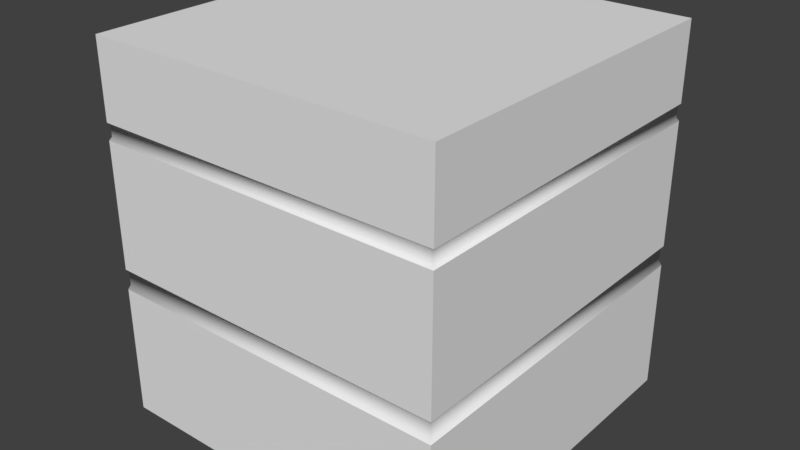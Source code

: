 # Source: TowerInterior.blend  (saved by Blender 2.79.7; exported with 4.5.12 LTS)
import bpy
from mathutils import Matrix  # noqa: F401  (used for matrix-valued properties, if any)

bpy.ops.wm.read_factory_settings(use_empty=True)
scene = bpy.context.scene
scene.name = 'Scene'

# ---- collections
col_collection_1 = bpy.data.collections.new('Collection 1'); scene.collection.children.link(col_collection_1)

# ---- materials (node trees are filled in below, after node groups)
mat_rockwhite_v = bpy.data.materials.new('RockWhite_v')
mat_rockwhite_v.alpha_threshold = 0.0
mat_rockwhite_v.use_transparent_shadow = False
mat_rockwhite_v.roughness = 0.5
mat_stonewall_02_v = bpy.data.materials.new('StoneWall_02_v')
mat_stonewall_02_v.alpha_threshold = 0.0
mat_stonewall_02_v.use_transparent_shadow = False
mat_stonewall_02_v.roughness = 0.5
mat_stonewall01_v = bpy.data.materials.new('StoneWall01_v')
mat_stonewall01_v.alpha_threshold = 0.0
mat_stonewall01_v.use_transparent_shadow = False
mat_stonewall01_v.roughness = 0.5

# ---- material node trees

# ---- world
world_world = bpy.data.worlds.new('World'); scene.world = world_world
world_world.color = (0.05088, 0.05088, 0.05088)
world_world.use_sun_shadow = False
world_world.sun_shadow_jitter_overblur = 0.0

# ---- meshes
me_cube_007 = bpy.data.meshes.new('Cube.007')
me_cube_007.from_pydata([(-9750.0, -9750.0, 8135.0), (-9750.0, 9750.0, 8135.0), (9750.0, 9750.0, 8135.0), (9750.0, -9750.0, 8135.0), (-8663.0, -8663.0, 8135.0), (-8663.0, 8663.0, 8135.0), (8663.0, 8663.0, 8135.0), (8663.0, -8663.0, 8135.0), (-9645.0, -9645.0, 3649.0), (-9645.0, 9645.0, 3649.0), (9645.0, 9645.0, 3649.0), (9645.0, -9645.0, 3649.0), (-9645.0, -9645.0, 3126.0), (-9645.0, 9645.0, 3126.0), (9645.0, 9645.0, 3126.0), (9645.0, -9645.0, 3126.0), (-9645.0, -9645.0, -4239.0), (-9645.0, 9645.0, -4239.0), (9645.0, 9645.0, -4239.0), (9645.0, -9645.0, -4239.0), (-9645.0, -9645.0, -4920.0), (-9645.0, 9645.0, -4920.0), (9645.0, 9645.0, -4920.0), (9645.0, -9645.0, -4920.0), (-9750.0, -9750.0, 3846.0), (-9750.0, 9750.0, 3846.0), (9750.0, 9750.0, 3846.0), (9750.0, -9750.0, 3846.0), (-9750.0, -9750.0, 2940.0), (-9750.0, 9750.0, 2940.0), (9750.0, 9750.0, 2940.0), (9750.0, -9750.0, 2940.0), (-9750.0, -9750.0, -4051.0), (-9750.0, 9750.0, -4051.0), (9750.0, 9750.0, -4051.0), (9750.0, -9750.0, -4051.0), (-9750.0, -9750.0, -5194.0), (-9750.0, 9750.0, -5194.0), (9750.0, 9750.0, -5194.0), (9750.0, -9750.0, -5194.0), (-9750.0, -9750.0, 8135.0), (-9750.0, 9750.0, 8135.0), (9750.0, 9750.0, 8135.0), (9750.0, -9750.0, 8135.0), (-9750.0, -9750.0, -9260.0), (-9750.0, 9750.0, -9260.0), (9750.0, 9750.0, -9260.0), (9750.0, -9750.0, -9260.0), (-9750.0, -9750.0, -1.249e+04), (-9750.0, 9750.0, -1.249e+04), (9750.0, 9750.0, -1.249e+04), (9750.0, -9750.0, -1.249e+04), (-9750.0, -9750.0, 3846.0), (-9750.0, 9750.0, 3846.0), (9750.0, 9750.0, 3846.0), (9750.0, -9750.0, 3846.0), (-9750.0, -9750.0, -5194.0), (-9750.0, 9750.0, -5194.0), (9750.0, 9750.0, -5194.0), (9750.0, -9750.0, -5194.0), (-9750.0, -9750.0, -6150.0), (-9750.0, 9750.0, -6150.0), (9750.0, 9750.0, -6150.0), (9750.0, -9750.0, -6150.0), (-9750.0, -9750.0, 7550.0), (-9750.0, 9750.0, 7550.0), (9750.0, 9750.0, 7550.0), (9750.0, -9750.0, 7550.0), (-9750.0, -9750.0, 4430.0), (-9750.0, 9750.0, 4430.0), (9750.0, 9750.0, 4430.0), (9750.0, -9750.0, 4430.0), (-9750.0, -9750.0, 2940.0), (-9750.0, 9750.0, 2940.0), (9750.0, 9750.0, 2940.0), (9750.0, -9750.0, 2940.0), (-9750.0, -9750.0, -4051.0), (-9750.0, 9750.0, -4051.0), (9750.0, 9750.0, -4051.0), (9750.0, -9750.0, -4051.0), (-9750.0, -9750.0, 2244.0), (-9750.0, 9750.0, 2244.0), (9750.0, 9750.0, 2244.0), (9750.0, -9750.0, 2244.0), (-9750.0, -9750.0, -3356.0), (-9750.0, 9750.0, -3356.0), (9750.0, 9750.0, -3356.0), (9750.0, -9750.0, -3356.0)], [], [(43, 64, 40), (4, 1, 5), (5, 2, 6), (6, 3, 7), (7, 0, 4), (36, 23, 39), (13, 8, 12), (23, 18, 22), (14, 9, 13), (12, 11, 15), (20, 19, 23), (22, 17, 21), (42, 67, 43), (27, 8, 24), (24, 9, 25), (35, 16, 32), (32, 17, 33), (29, 12, 28), (30, 13, 29), (33, 18, 34), (34, 19, 35), (31, 14, 30), (28, 15, 31), (25, 10, 26), (37, 20, 36), (38, 21, 37), (26, 11, 27), (68, 67, 71), (4, 0, 1), (5, 1, 2), (6, 2, 3), (7, 3, 0), (39, 22, 38), (70, 65, 69), (52, 71, 55), (55, 70, 54), (69, 64, 68), (21, 16, 20), (47, 62, 46), (45, 60, 44), (51, 46, 50), (71, 66, 70), (49, 44, 48), (48, 47, 51), (50, 45, 49), (49, 51, 50), (56, 61, 57), (57, 62, 58), (58, 63, 59), (59, 60, 56), (40, 65, 41), (41, 66, 42), (15, 10, 14), (4, 6, 7), (53, 68, 52), (54, 69, 53), (46, 61, 45), (44, 63, 47), (86, 83, 82), (84, 81, 80), (87, 80, 83), (85, 82, 81), (73, 80, 81), (74, 81, 82), (75, 82, 83), (72, 83, 80), (76, 85, 84), (77, 86, 85), (78, 87, 86), (79, 84, 87), (43, 67, 64), (36, 20, 23), (13, 9, 8), (23, 19, 18), (14, 10, 9), (12, 8, 11), (20, 16, 19), (22, 18, 17), (42, 66, 67), (27, 11, 8), (24, 8, 9), (35, 19, 16), (32, 16, 17), (29, 13, 12), (30, 14, 13), (33, 17, 18), (34, 18, 19), (31, 15, 14), (28, 12, 15), (25, 9, 10), (37, 21, 20), (38, 22, 21), (26, 10, 11), (68, 64, 67), (39, 23, 22), (70, 66, 65), (52, 68, 71), (55, 71, 70), (69, 65, 64), (21, 17, 16), (47, 63, 62), (45, 61, 60), (51, 47, 46), (71, 67, 66), (49, 45, 44), (48, 44, 47), (50, 46, 45), (49, 48, 51), (56, 60, 61), (57, 61, 62), (58, 62, 63), (59, 63, 60), (40, 64, 65), (41, 65, 66), (15, 11, 10), (4, 5, 6), (53, 69, 68), (54, 70, 69), (46, 62, 61), (44, 60, 63), (86, 87, 83), (84, 85, 81), (87, 84, 80), (85, 86, 82), (73, 72, 80), (74, 73, 81), (75, 74, 82), (72, 75, 83), (76, 77, 85), (77, 78, 86), (78, 79, 87), (79, 76, 84)])
me_cube_007.polygons.foreach_set('use_smooth', [0, 0, 0, 0, 0, 1, 1, 1, 1, 1, 1, 1, 0, 1, 1, 1, 1, 1, 1, 1, 1, 1, 1, 1, 1, 1, 1, 0, 0, 0, 0, 0, 1, 0, 0, 0, 0, 1, 0, 0, 0, 0, 0, 0, 0, 0, 0, 0, 0, 0, 0, 0, 1, 0, 0, 0, 0, 0, 0, 0, 0, 0, 0, 0, 0, 0, 0, 0, 0, 0, 0, 1, 1, 1, 1, 1, 1, 1, 0, 1, 1, 1, 1, 1, 1, 1, 1, 1, 1, 1, 1, 1, 1, 0, 1, 0, 0, 0, 0, 1, 0, 0, 0, 0, 0, 0, 0, 0, 0, 0, 0, 0, 0, 0, 1, 0, 0, 0, 0, 0, 0, 0, 0, 0, 0, 0, 0, 0, 0, 0, 0, 0])
me_cube_007.polygons.foreach_set('material_index', [1, 0, 0, 0, 0, 0, 0, 0, 0, 0, 0, 0, 1, 0, 0, 0, 0, 0, 0, 0, 0, 0, 0, 0, 0, 0, 0, 1, 0, 0, 0, 0, 0, 1, 1, 1, 1, 0, 1, 1, 1, 1, 1, 1, 1, 1, 1, 1, 1, 1, 1, 1, 0, 0, 1, 1, 1, 1, 2, 2, 2, 2, 2, 2, 2, 2, 2, 2, 2, 2, 1, 0, 0, 0, 0, 0, 0, 0, 1, 0, 0, 0, 0, 0, 0, 0, 0, 0, 0, 0, 0, 0, 0, 1, 0, 1, 1, 1, 1, 0, 1, 1, 1, 1, 1, 1, 1, 1, 1, 1, 1, 1, 1, 1, 0, 0, 1, 1, 1, 1, 2, 2, 2, 2, 2, 2, 2, 2, 2, 2, 2, 2])
_k = set([(40, 41), (40, 43), (41, 42), (42, 43), (52, 53), (52, 55), (53, 54), (54, 55), (56, 57), (56, 59), (57, 58), (58, 59), (72, 73), (72, 75), (73, 74), (74, 75), (76, 77), (76, 79), (77, 78), (78, 79)])
me_cube_007.attributes.new('sharp_edge', 'BOOLEAN', 'EDGE').data.foreach_set('value', [ (min(e.vertices), max(e.vertices)) in _k for e in me_cube_007.edges])
_uv = me_cube_007.uv_layers.new(name='UVMap')
_uv.uv.foreach_set('vector', [3.809, 3.951, -2.809, 3.753, -2.809, 3.951, -2.003, -2.003, 3.317, -2.317, 3.003, -2.003, 3.003, -2.003, 3.317, 3.317, 3.003, 3.003, 3.003, 3.003, -2.317, 3.317, -2.003, 3.003, -2.003, 3.003, -2.317, -2.317, -2.003, -2.003, 2.748, -4.353, 2.612, 5.295, 2.748, 5.347, -1.39, 5.295, -1.613, -4.301, -1.39, -4.301, 2.612, -4.301, 2.273, 5.295, 2.612, 5.295, -1.39, 5.295, -1.613, -4.301, -1.39, -4.301, -1.39, -4.301, -1.613, 5.295, -1.39, 5.295, 2.612, -4.301, 2.273, 5.295, 2.612, 5.295, 2.612, 5.295, 2.273, -4.301, 2.612, -4.301, 3.809, 3.951, -2.809, 3.753, -2.809, 3.951, -1.748, 5.347, -1.613, -4.301, -1.748, -4.353, -1.748, -4.353, -1.613, 5.295, -1.748, 5.347, 2.18, 5.347, 2.273, -4.301, 2.18, -4.353, 2.18, -4.353, 2.273, 5.295, 2.18, 5.347, -1.298, 5.347, -1.39, -4.301, -1.298, -4.353, -1.298, 5.347, -1.39, -4.301, -1.298, -4.353, 2.18, -4.353, 2.273, 5.295, 2.18, 5.347, 2.18, 5.347, 2.273, -4.301, 2.18, -4.353, -1.298, -4.353, -1.39, 5.295, -1.298, 5.347, -1.298, -4.353, -1.39, 5.295, -1.298, 5.347, -1.748, -4.353, -1.613, 5.295, -1.748, 5.347, 2.748, 5.347, 2.612, -4.301, 2.748, -4.353, 2.748, 5.347, 2.612, -4.301, 2.748, -4.353, -1.748, 5.347, -1.613, -4.301, -1.748, -4.353, -2.809, 2.694, 3.809, 3.753, 3.809, 2.694, -2.003, -2.003, -2.317, -2.317, 3.317, -2.317, 3.003, -2.003, 3.317, -2.317, 3.317, 3.317, 3.003, 3.003, 3.317, 3.317, -2.317, 3.317, -2.003, 3.003, -2.317, 3.317, -2.317, -2.317, 2.748, -4.353, 2.612, 5.295, 2.748, 5.347, 3.809, 2.694, -2.809, 3.753, -2.809, 2.694, -2.809, 2.496, 3.809, 2.694, 3.809, 2.496, -2.809, 2.496, 3.809, 2.694, 3.809, 2.496, 3.809, 2.694, -2.809, 3.753, -2.809, 2.694, 2.612, 5.295, 2.273, -4.301, 2.612, -4.301, -2.809, -1.952, 3.809, -0.8971, 3.809, -1.952, 3.809, -1.952, -2.809, -0.8971, -2.809, -1.952, -2.809, -3.049, 3.809, -1.952, 3.809, -3.049, -2.809, 2.694, 3.809, 3.753, 3.809, 2.694, 3.809, -3.049, -2.809, -1.952, -2.809, -3.049, -2.809, -3.049, 3.809, -1.952, 3.809, -3.049, 3.809, -3.049, -2.809, -1.952, -2.809, -3.049, -2.809, 3.989, 3.809, -2.629, 3.809, 3.989, -2.809, -0.5724, 3.809, -0.8971, 3.809, -0.5724, -2.809, -0.5724, 3.809, -0.8971, 3.809, -0.5724, 3.809, -0.5724, -2.809, -0.8971, -2.809, -0.5724, 3.809, -0.5724, -2.809, -0.8971, -2.809, -0.5724, -2.809, 3.951, 3.809, 3.753, 3.809, 3.951, -2.809, 3.951, 3.809, 3.753, 3.809, 3.951, -1.39, -4.301, -1.613, 5.295, -1.39, 5.295, -2.003, -2.003, 3.003, 3.003, -2.003, 3.003, 3.809, 2.496, -2.809, 2.694, -2.809, 2.496, 3.809, 2.496, -2.809, 2.694, -2.809, 2.496, 3.809, -1.952, -2.809, -0.8971, -2.809, -1.952, -2.809, -1.952, 3.809, -0.8971, 3.809, -1.952, 3.85, -0.462, -2.85, 1.462, 3.85, 1.462, -2.85, -0.462, 3.85, 1.462, -2.85, 1.462, 3.85, -0.462, -2.85, 1.462, 3.85, 1.462, -2.85, -0.462, 3.85, 1.462, -2.85, 1.462, 3.85, 1.701, -2.85, 1.462, 3.85, 1.462, 3.85, 1.701, -2.85, 1.462, 3.85, 1.462, -2.85, 1.701, 3.85, 1.462, -2.85, 1.462, -2.85, 1.701, 3.85, 1.462, -2.85, 1.462, -2.85, -0.7011, 3.85, -0.462, -2.85, -0.462, -2.85, -0.7011, 3.85, -0.462, -2.85, -0.462, 3.85, -0.7011, -2.85, -0.462, 3.85, -0.462, 3.85, -0.7011, -2.85, -0.462, 3.85, -0.462, 3.809, 3.951, 3.809, 3.753, -2.809, 3.753, 2.748, -4.353, 2.612, -4.301, 2.612, 5.295, -1.39, 5.295, -1.613, 5.295, -1.613, -4.301, 2.612, -4.301, 2.273, -4.301, 2.273, 5.295, -1.39, 5.295, -1.613, 5.295, -1.613, -4.301, -1.39, -4.301, -1.613, -4.301, -1.613, 5.295, 2.612, -4.301, 2.273, -4.301, 2.273, 5.295, 2.612, 5.295, 2.273, 5.295, 2.273, -4.301, 3.809, 3.951, 3.809, 3.753, -2.809, 3.753, -1.748, 5.347, -1.613, 5.295, -1.613, -4.301, -1.748, -4.353, -1.613, -4.301, -1.613, 5.295, 2.18, 5.347, 2.273, 5.295, 2.273, -4.301, 2.18, -4.353, 2.273, -4.301, 2.273, 5.295, -1.298, 5.347, -1.39, 5.295, -1.39, -4.301, -1.298, 5.347, -1.39, 5.295, -1.39, -4.301, 2.18, -4.353, 2.273, -4.301, 2.273, 5.295, 2.18, 5.347, 2.273, 5.295, 2.273, -4.301, -1.298, -4.353, -1.39, -4.301, -1.39, 5.295, -1.298, -4.353, -1.39, -4.301, -1.39, 5.295, -1.748, -4.353, -1.613, -4.301, -1.613, 5.295, 2.748, 5.347, 2.612, 5.295, 2.612, -4.301, 2.748, 5.347, 2.612, 5.295, 2.612, -4.301, -1.748, 5.347, -1.613, 5.295, -1.613, -4.301, -2.809, 2.694, -2.809, 3.753, 3.809, 3.753, 2.748, -4.353, 2.612, -4.301, 2.612, 5.295, 3.809, 2.694, 3.809, 3.753, -2.809, 3.753, -2.809, 2.496, -2.809, 2.694, 3.809, 2.694, -2.809, 2.496, -2.809, 2.694, 3.809, 2.694, 3.809, 2.694, 3.809, 3.753, -2.809, 3.753, 2.612, 5.295, 2.273, 5.295, 2.273, -4.301, -2.809, -1.952, -2.809, -0.8971, 3.809, -0.8971, 3.809, -1.952, 3.809, -0.8971, -2.809, -0.8971, -2.809, -3.049, -2.809, -1.952, 3.809, -1.952, -2.809, 2.694, -2.809, 3.753, 3.809, 3.753, 3.809, -3.049, 3.809, -1.952, -2.809, -1.952, -2.809, -3.049, -2.809, -1.952, 3.809, -1.952, 3.809, -3.049, 3.809, -1.952, -2.809, -1.952, -2.809, 3.989, -2.809, -2.629, 3.809, -2.629, -2.809, -0.5724, -2.809, -0.8971, 3.809, -0.8971, -2.809, -0.5724, -2.809, -0.8971, 3.809, -0.8971, 3.809, -0.5724, 3.809, -0.8971, -2.809, -0.8971, 3.809, -0.5724, 3.809, -0.8971, -2.809, -0.8971, -2.809, 3.951, -2.809, 3.753, 3.809, 3.753, -2.809, 3.951, -2.809, 3.753, 3.809, 3.753, -1.39, -4.301, -1.613, -4.301, -1.613, 5.295, -2.003, -2.003, 3.003, -2.003, 3.003, 3.003, 3.809, 2.496, 3.809, 2.694, -2.809, 2.694, 3.809, 2.496, 3.809, 2.694, -2.809, 2.694, 3.809, -1.952, 3.809, -0.8971, -2.809, -0.8971, -2.809, -1.952, -2.809, -0.8971, 3.809, -0.8971, 3.85, -0.462, -2.85, -0.462, -2.85, 1.462, -2.85, -0.462, 3.85, -0.462, 3.85, 1.462, 3.85, -0.462, -2.85, -0.462, -2.85, 1.462, -2.85, -0.462, 3.85, -0.462, 3.85, 1.462, 3.85, 1.701, -2.85, 1.701, -2.85, 1.462, 3.85, 1.701, -2.85, 1.701, -2.85, 1.462, -2.85, 1.701, 3.85, 1.701, 3.85, 1.462, -2.85, 1.701, 3.85, 1.701, 3.85, 1.462, -2.85, -0.7011, 3.85, -0.7011, 3.85, -0.462, -2.85, -0.7011, 3.85, -0.7011, 3.85, -0.462, 3.85, -0.7011, -2.85, -0.7011, -2.85, -0.462, 3.85, -0.7011, -2.85, -0.7011, -2.85, -0.462])
_ca = me_cube_007.color_attributes.new('Col', 'BYTE_COLOR', 'CORNER')
_ca.data.foreach_set('color', [0.02217, 0.02217, 0.02217, 1.0, 0.09531, 0.09531, 0.09531, 1.0, 0.02217, 0.02217, 0.02217, 1.0, 0.1559, 0.1559, 0.1559, 1.0, 0.02956, 0.02956, 0.02956, 1.0, 0.1559, 0.1559, 0.1559, 1.0, 0.1559, 0.1559, 0.1559, 1.0, 0.02956, 0.02956, 0.02956, 1.0, 0.1559, 0.1559, 0.1559, 1.0, 0.1559, 0.1559, 0.1559, 1.0, 0.02956, 0.02956, 0.02956, 1.0, 0.1559, 0.1559, 0.1559, 1.0, 0.1559, 0.1559, 0.1559, 1.0, 0.02956, 0.02956, 0.02956, 1.0, 0.1559, 0.1559, 0.1559, 1.0, 0.07819, 0.07819, 0.07819, 1.0, 0.4072, 0.4072, 0.4072, 1.0, 0.07819, 0.07819, 0.07819, 1.0, 0.4072, 0.4072, 0.4072, 1.0, 0.4072, 0.4072, 0.4072, 1.0, 0.4072, 0.4072, 0.4072, 1.0, 0.4072, 0.4072, 0.4072, 1.0, 0.07819, 0.07819, 0.07819, 1.0, 0.4072, 0.4072, 0.4072, 1.0, 0.4072, 0.4072, 0.4072, 1.0, 0.4072, 0.4072, 0.4072, 1.0, 0.4072, 0.4072, 0.4072, 1.0, 0.4072, 0.4072, 0.4072, 1.0, 0.4072, 0.4072, 0.4072, 1.0, 0.4072, 0.4072, 0.4072, 1.0, 0.4072, 0.4072, 0.4072, 1.0, 0.4072, 0.4072, 0.4072, 1.0, 0.4072, 0.4072, 0.4072, 1.0, 0.4072, 0.4072, 0.4072, 1.0, 0.4072, 0.4072, 0.4072, 1.0, 0.4072, 0.4072, 0.4072, 1.0, 0.02217, 0.02217, 0.02217, 1.0, 0.09531, 0.09531, 0.09531, 1.0, 0.02217, 0.02217, 0.02217, 1.0, 0.07819, 0.07819, 0.07819, 1.0, 0.4072, 0.4072, 0.4072, 1.0, 0.07819, 0.07819, 0.07819, 1.0, 0.07819, 0.07819, 0.07819, 1.0, 0.4072, 0.4072, 0.4072, 1.0, 0.07819, 0.07819, 0.07819, 1.0, 0.01521, 0.01521, 0.01521, 1.0, 0.4072, 0.4072, 0.4072, 1.0, 0.01521, 0.01521, 0.01521, 1.0, 0.01521, 0.01521, 0.01521, 1.0, 0.4072, 0.4072, 0.4072, 1.0, 0.07819, 0.07819, 0.07819, 1.0, 0.07819, 0.07819, 0.07819, 1.0, 0.4072, 0.4072, 0.4072, 1.0, 0.07819, 0.07819, 0.07819, 1.0, 0.07819, 0.07819, 0.07819, 1.0, 0.4072, 0.4072, 0.4072, 1.0, 0.07819, 0.07819, 0.07819, 1.0, 0.07819, 0.07819, 0.07819, 1.0, 0.07819, 0.07819, 0.07819, 1.0, 0.01521, 0.01521, 0.01521, 1.0, 0.01521, 0.01521, 0.01521, 1.0, 0.4072, 0.4072, 0.4072, 1.0, 0.01521, 0.01521, 0.01521, 1.0, 0.07819, 0.07819, 0.07819, 1.0, 0.4072, 0.4072, 0.4072, 1.0, 0.07819, 0.07819, 0.07819, 1.0, 0.07819, 0.07819, 0.07819, 1.0, 0.4072, 0.4072, 0.4072, 1.0, 0.07819, 0.07819, 0.07819, 1.0, 0.07819, 0.07819, 0.07819, 1.0, 0.4072, 0.4072, 0.4072, 1.0, 0.07819, 0.07819, 0.07819, 1.0, 0.07819, 0.07819, 0.07819, 1.0, 0.4072, 0.4072, 0.4072, 1.0, 0.07819, 0.07819, 0.07819, 1.0, 0.07819, 0.07819, 0.07819, 1.0, 0.4072, 0.4072, 0.4072, 1.0, 0.07819, 0.07819, 0.07819, 1.0, 0.07819, 0.07819, 0.07819, 1.0, 0.4072, 0.4072, 0.4072, 1.0, 0.07819, 0.07819, 0.07819, 1.0, 0.09531, 0.09531, 0.09531, 1.0, 0.09531, 0.09531, 0.09531, 1.0, 0.09531, 0.09531, 0.09531, 1.0, 0.1559, 0.1559, 0.1559, 1.0, 0.02956, 0.02956, 0.02956, 1.0, 0.02956, 0.02956, 0.02956, 1.0, 0.1559, 0.1559, 0.1559, 1.0, 0.02956, 0.02956, 0.02956, 1.0, 0.02956, 0.02956, 0.02956, 1.0, 0.1559, 0.1559, 0.1559, 1.0, 0.02956, 0.02956, 0.02956, 1.0, 0.02956, 0.02956, 0.02956, 1.0, 0.1559, 0.1559, 0.1559, 1.0, 0.02956, 0.02956, 0.02956, 1.0, 0.02956, 0.02956, 0.02956, 1.0, 0.07819, 0.07819, 0.07819, 1.0, 0.4072, 0.4072, 0.4072, 1.0, 0.07819, 0.07819, 0.07819, 1.0, 0.09531, 0.09531, 0.09531, 1.0, 0.09531, 0.09531, 0.09531, 1.0, 0.09531, 0.09531, 0.09531, 1.0, 0.02217, 0.02217, 0.02217, 1.0, 0.09531, 0.09531, 0.09531, 1.0, 0.02217, 0.02217, 0.02217, 1.0, 0.02217, 0.02217, 0.02217, 1.0, 0.09531, 0.09531, 0.09531, 1.0, 0.02217, 0.02217, 0.02217, 1.0, 0.09531, 0.09531, 0.09531, 1.0, 0.09531, 0.09531, 0.09531, 1.0, 0.09531, 0.09531, 0.09531, 1.0, 0.4072, 0.4072, 0.4072, 1.0, 0.4072, 0.4072, 0.4072, 1.0, 0.4072, 0.4072, 0.4072, 1.0, 0.0331, 0.0331, 0.0331, 1.0, 0.09531, 0.09531, 0.09531, 1.0, 0.0331, 0.0331, 0.0331, 1.0, 0.0331, 0.0331, 0.0331, 1.0, 0.09531, 0.09531, 0.09531, 1.0, 0.0331, 0.0331, 0.0331, 1.0, 0.0, 0.0, 0.0, 1.0, 0.0331, 0.0331, 0.0331, 1.0, 0.0, 0.0, 0.0, 1.0, 0.09531, 0.09531, 0.09531, 1.0, 0.09531, 0.09531, 0.09531, 1.0, 0.09531, 0.09531, 0.09531, 1.0, 0.0, 0.0, 0.0, 1.0, 0.0331, 0.0331, 0.0331, 1.0, 0.0, 0.0, 0.0, 1.0, 0.0, 0.0, 0.0, 1.0, 0.0331, 0.0331, 0.0331, 1.0, 0.0, 0.0, 0.0, 1.0, 0.0, 0.0, 0.0, 1.0, 0.0331, 0.0331, 0.0331, 1.0, 0.0, 0.0, 0.0, 1.0, 0.0, 0.0, 0.0, 1.0, 0.0, 0.0, 0.0, 1.0, 0.0, 0.0, 0.0, 1.0, 0.02217, 0.02217, 0.02217, 1.0, 0.09531, 0.09531, 0.09531, 1.0, 0.02217, 0.02217, 0.02217, 1.0, 0.02217, 0.02217, 0.02217, 1.0, 0.09531, 0.09531, 0.09531, 1.0, 0.02217, 0.02217, 0.02217, 1.0, 0.02217, 0.02217, 0.02217, 1.0, 0.09531, 0.09531, 0.09531, 1.0, 0.02217, 0.02217, 0.02217, 1.0, 0.02217, 0.02217, 0.02217, 1.0, 0.09531, 0.09531, 0.09531, 1.0, 0.02217, 0.02217, 0.02217, 1.0, 0.02217, 0.02217, 0.02217, 1.0, 0.09531, 0.09531, 0.09531, 1.0, 0.02217, 0.02217, 0.02217, 1.0, 0.02217, 0.02217, 0.02217, 1.0, 0.09531, 0.09531, 0.09531, 1.0, 0.02217, 0.02217, 0.02217, 1.0, 0.4072, 0.4072, 0.4072, 1.0, 0.4072, 0.4072, 0.4072, 1.0, 0.4072, 0.4072, 0.4072, 1.0, 0.1559, 0.1559, 0.1559, 1.0, 0.1559, 0.1559, 0.1559, 1.0, 0.1559, 0.1559, 0.1559, 1.0, 0.02217, 0.02217, 0.02217, 1.0, 0.09531, 0.09531, 0.09531, 1.0, 0.02217, 0.02217, 0.02217, 1.0, 0.02217, 0.02217, 0.02217, 1.0, 0.09531, 0.09531, 0.09531, 1.0, 0.02217, 0.02217, 0.02217, 1.0, 0.0331, 0.0331, 0.0331, 1.0, 0.09531, 0.09531, 0.09531, 1.0, 0.0331, 0.0331, 0.0331, 1.0, 0.0331, 0.0331, 0.0331, 1.0, 0.09531, 0.09531, 0.09531, 1.0, 0.0331, 0.0331, 0.0331, 1.0, 0.2747, 0.2747, 0.2747, 1.0, 0.2747, 0.2747, 0.2747, 1.0, 0.2747, 0.2747, 0.2747, 1.0, 0.2747, 0.2747, 0.2747, 1.0, 0.2747, 0.2747, 0.2747, 1.0, 0.2747, 0.2747, 0.2747, 1.0, 0.2747, 0.2747, 0.2747, 1.0, 0.2747, 0.2747, 0.2747, 1.0, 0.2747, 0.2747, 0.2747, 1.0, 0.2747, 0.2747, 0.2747, 1.0, 0.2747, 0.2747, 0.2747, 1.0, 0.2747, 0.2747, 0.2747, 1.0, 0.07819, 0.07819, 0.07819, 1.0, 0.2747, 0.2747, 0.2747, 1.0, 0.2747, 0.2747, 0.2747, 1.0, 0.07819, 0.07819, 0.07819, 1.0, 0.2747, 0.2747, 0.2747, 1.0, 0.2747, 0.2747, 0.2747, 1.0, 0.07819, 0.07819, 0.07819, 1.0, 0.2747, 0.2747, 0.2747, 1.0, 0.2747, 0.2747, 0.2747, 1.0, 0.07819, 0.07819, 0.07819, 1.0, 0.2747, 0.2747, 0.2747, 1.0, 0.2747, 0.2747, 0.2747, 1.0, 0.07819, 0.07819, 0.07819, 1.0, 0.2747, 0.2747, 0.2747, 1.0, 0.2747, 0.2747, 0.2747, 1.0, 0.07819, 0.07819, 0.07819, 1.0, 0.2747, 0.2747, 0.2747, 1.0, 0.2747, 0.2747, 0.2747, 1.0, 0.07819, 0.07819, 0.07819, 1.0, 0.2747, 0.2747, 0.2747, 1.0, 0.2747, 0.2747, 0.2747, 1.0, 0.07819, 0.07819, 0.07819, 1.0, 0.2747, 0.2747, 0.2747, 1.0, 0.2747, 0.2747, 0.2747, 1.0, 0.02217, 0.02217, 0.02217, 1.0, 0.09531, 0.09531, 0.09531, 1.0, 0.09531, 0.09531, 0.09531, 1.0, 0.07819, 0.07819, 0.07819, 1.0, 0.4072, 0.4072, 0.4072, 1.0, 0.4072, 0.4072, 0.4072, 1.0, 0.4072, 0.4072, 0.4072, 1.0, 0.4072, 0.4072, 0.4072, 1.0, 0.4072, 0.4072, 0.4072, 1.0, 0.4072, 0.4072, 0.4072, 1.0, 0.4072, 0.4072, 0.4072, 1.0, 0.07819, 0.07819, 0.07819, 1.0, 0.4072, 0.4072, 0.4072, 1.0, 0.4072, 0.4072, 0.4072, 1.0, 0.4072, 0.4072, 0.4072, 1.0, 0.4072, 0.4072, 0.4072, 1.0, 0.4072, 0.4072, 0.4072, 1.0, 0.4072, 0.4072, 0.4072, 1.0, 0.4072, 0.4072, 0.4072, 1.0, 0.4072, 0.4072, 0.4072, 1.0, 0.4072, 0.4072, 0.4072, 1.0, 0.4072, 0.4072, 0.4072, 1.0, 0.07819, 0.07819, 0.07819, 1.0, 0.4072, 0.4072, 0.4072, 1.0, 0.02217, 0.02217, 0.02217, 1.0, 0.09531, 0.09531, 0.09531, 1.0, 0.09531, 0.09531, 0.09531, 1.0, 0.07819, 0.07819, 0.07819, 1.0, 0.4072, 0.4072, 0.4072, 1.0, 0.4072, 0.4072, 0.4072, 1.0, 0.07819, 0.07819, 0.07819, 1.0, 0.4072, 0.4072, 0.4072, 1.0, 0.4072, 0.4072, 0.4072, 1.0, 0.01521, 0.01521, 0.01521, 1.0, 0.4072, 0.4072, 0.4072, 1.0, 0.4072, 0.4072, 0.4072, 1.0, 0.01521, 0.01521, 0.01521, 1.0, 0.4072, 0.4072, 0.4072, 1.0, 0.4072, 0.4072, 0.4072, 1.0, 0.07819, 0.07819, 0.07819, 1.0, 0.4072, 0.4072, 0.4072, 1.0, 0.4072, 0.4072, 0.4072, 1.0, 0.07819, 0.07819, 0.07819, 1.0, 0.4072, 0.4072, 0.4072, 1.0, 0.4072, 0.4072, 0.4072, 1.0, 0.07819, 0.07819, 0.07819, 1.0, 0.4072, 0.4072, 0.4072, 1.0, 0.07819, 0.07819, 0.07819, 1.0, 0.01521, 0.01521, 0.01521, 1.0, 0.07819, 0.07819, 0.07819, 1.0, 0.4072, 0.4072, 0.4072, 1.0, 0.07819, 0.07819, 0.07819, 1.0, 0.4072, 0.4072, 0.4072, 1.0, 0.4072, 0.4072, 0.4072, 1.0, 0.07819, 0.07819, 0.07819, 1.0, 0.4072, 0.4072, 0.4072, 1.0, 0.4072, 0.4072, 0.4072, 1.0, 0.07819, 0.07819, 0.07819, 1.0, 0.4072, 0.4072, 0.4072, 1.0, 0.4072, 0.4072, 0.4072, 1.0, 0.07819, 0.07819, 0.07819, 1.0, 0.4072, 0.4072, 0.4072, 1.0, 0.4072, 0.4072, 0.4072, 1.0, 0.07819, 0.07819, 0.07819, 1.0, 0.4072, 0.4072, 0.4072, 1.0, 0.4072, 0.4072, 0.4072, 1.0, 0.07819, 0.07819, 0.07819, 1.0, 0.4072, 0.4072, 0.4072, 1.0, 0.4072, 0.4072, 0.4072, 1.0, 0.09531, 0.09531, 0.09531, 1.0, 0.09531, 0.09531, 0.09531, 1.0, 0.09531, 0.09531, 0.09531, 1.0, 0.07819, 0.07819, 0.07819, 1.0, 0.4072, 0.4072, 0.4072, 1.0, 0.4072, 0.4072, 0.4072, 1.0, 0.09531, 0.09531, 0.09531, 1.0, 0.09531, 0.09531, 0.09531, 1.0, 0.09531, 0.09531, 0.09531, 1.0, 0.02217, 0.02217, 0.02217, 1.0, 0.09531, 0.09531, 0.09531, 1.0, 0.09531, 0.09531, 0.09531, 1.0, 0.02217, 0.02217, 0.02217, 1.0, 0.09531, 0.09531, 0.09531, 1.0, 0.09531, 0.09531, 0.09531, 1.0, 0.09531, 0.09531, 0.09531, 1.0, 0.09531, 0.09531, 0.09531, 1.0, 0.09531, 0.09531, 0.09531, 1.0, 0.4072, 0.4072, 0.4072, 1.0, 0.4072, 0.4072, 0.4072, 1.0, 0.4072, 0.4072, 0.4072, 1.0, 0.0331, 0.0331, 0.0331, 1.0, 0.09531, 0.09531, 0.09531, 1.0, 0.09531, 0.09531, 0.09531, 1.0, 0.0331, 0.0331, 0.0331, 1.0, 0.09531, 0.09531, 0.09531, 1.0, 0.09531, 0.09531, 0.09531, 1.0, 0.0, 0.0, 0.0, 1.0, 0.0331, 0.0331, 0.0331, 1.0, 0.0331, 0.0331, 0.0331, 1.0, 0.09531, 0.09531, 0.09531, 1.0, 0.09531, 0.09531, 0.09531, 1.0, 0.09531, 0.09531, 0.09531, 1.0, 0.0, 0.0, 0.0, 1.0, 0.0331, 0.0331, 0.0331, 1.0, 0.0331, 0.0331, 0.0331, 1.0, 0.0, 0.0, 0.0, 1.0, 0.0331, 0.0331, 0.0331, 1.0, 0.0331, 0.0331, 0.0331, 1.0, 0.0, 0.0, 0.0, 1.0, 0.0331, 0.0331, 0.0331, 1.0, 0.0331, 0.0331, 0.0331, 1.0, 0.0, 0.0, 0.0, 1.0, 0.0, 0.0, 0.0, 1.0, 0.0, 0.0, 0.0, 1.0, 0.02217, 0.02217, 0.02217, 1.0, 0.09531, 0.09531, 0.09531, 1.0, 0.09531, 0.09531, 0.09531, 1.0, 0.02217, 0.02217, 0.02217, 1.0, 0.09531, 0.09531, 0.09531, 1.0, 0.09531, 0.09531, 0.09531, 1.0, 0.02217, 0.02217, 0.02217, 1.0, 0.09531, 0.09531, 0.09531, 1.0, 0.09531, 0.09531, 0.09531, 1.0, 0.02217, 0.02217, 0.02217, 1.0, 0.09531, 0.09531, 0.09531, 1.0, 0.09531, 0.09531, 0.09531, 1.0, 0.02217, 0.02217, 0.02217, 1.0, 0.09531, 0.09531, 0.09531, 1.0, 0.09531, 0.09531, 0.09531, 1.0, 0.02217, 0.02217, 0.02217, 1.0, 0.09531, 0.09531, 0.09531, 1.0, 0.09531, 0.09531, 0.09531, 1.0, 0.4072, 0.4072, 0.4072, 1.0, 0.4072, 0.4072, 0.4072, 1.0, 0.4072, 0.4072, 0.4072, 1.0, 0.1559, 0.1559, 0.1559, 1.0, 0.1559, 0.1559, 0.1559, 1.0, 0.1559, 0.1559, 0.1559, 1.0, 0.02217, 0.02217, 0.02217, 1.0, 0.09531, 0.09531, 0.09531, 1.0, 0.09531, 0.09531, 0.09531, 1.0, 0.02217, 0.02217, 0.02217, 1.0, 0.09531, 0.09531, 0.09531, 1.0, 0.09531, 0.09531, 0.09531, 1.0, 0.0331, 0.0331, 0.0331, 1.0, 0.09531, 0.09531, 0.09531, 1.0, 0.09531, 0.09531, 0.09531, 1.0, 0.0331, 0.0331, 0.0331, 1.0, 0.09531, 0.09531, 0.09531, 1.0, 0.09531, 0.09531, 0.09531, 1.0, 0.2747, 0.2747, 0.2747, 1.0, 0.2747, 0.2747, 0.2747, 1.0, 0.2747, 0.2747, 0.2747, 1.0, 0.2747, 0.2747, 0.2747, 1.0, 0.2747, 0.2747, 0.2747, 1.0, 0.2747, 0.2747, 0.2747, 1.0, 0.2747, 0.2747, 0.2747, 1.0, 0.2747, 0.2747, 0.2747, 1.0, 0.2747, 0.2747, 0.2747, 1.0, 0.2747, 0.2747, 0.2747, 1.0, 0.2747, 0.2747, 0.2747, 1.0, 0.2747, 0.2747, 0.2747, 1.0, 0.07819, 0.07819, 0.07819, 1.0, 0.07819, 0.07819, 0.07819, 1.0, 0.2747, 0.2747, 0.2747, 1.0, 0.07819, 0.07819, 0.07819, 1.0, 0.07819, 0.07819, 0.07819, 1.0, 0.2747, 0.2747, 0.2747, 1.0, 0.07819, 0.07819, 0.07819, 1.0, 0.07819, 0.07819, 0.07819, 1.0, 0.2747, 0.2747, 0.2747, 1.0, 0.07819, 0.07819, 0.07819, 1.0, 0.07819, 0.07819, 0.07819, 1.0, 0.2747, 0.2747, 0.2747, 1.0, 0.07819, 0.07819, 0.07819, 1.0, 0.07819, 0.07819, 0.07819, 1.0, 0.2747, 0.2747, 0.2747, 1.0, 0.07819, 0.07819, 0.07819, 1.0, 0.07819, 0.07819, 0.07819, 1.0, 0.2747, 0.2747, 0.2747, 1.0, 0.07819, 0.07819, 0.07819, 1.0, 0.07819, 0.07819, 0.07819, 1.0, 0.2747, 0.2747, 0.2747, 1.0, 0.07819, 0.07819, 0.07819, 1.0, 0.07819, 0.07819, 0.07819, 1.0, 0.2747, 0.2747, 0.2747, 1.0])
me_cube_007.materials.append(mat_rockwhite_v)
me_cube_007.materials.append(mat_stonewall_02_v)
me_cube_007.materials.append(mat_stonewall01_v)
me_cube_007.use_remesh_preserve_volume = False
me_cube_007.use_remesh_preserve_attributes = False
me_cube_007.use_mirror_vertex_groups = False
me_cube_007.use_paint_bone_selection = False
me_cube_007.use_paint_mask_vertex = True
me_cube_007.update()

# ---- objects
ob_cube_002 = bpy.data.objects.new('Cube.002', me_cube_007)

# ---- transforms, parenting, visibility, modifiers, constraints
ob_cube_002.location = (0.0, 0.0, 0.0)
ob_cube_002.lineart.crease_threshold = 0.0

# ---- collection membership
col_collection_1.objects.link(ob_cube_002)

# ---- scene / render settings (as saved in the file)
scene.frame_start = 1; scene.frame_end = 250; scene.frame_set(0)
scene.render.engine = 'BLENDER_EEVEE_NEXT'
scene.render.resolution_percentage = 50
scene.render.dither_intensity = 0.0
scene.cycles.use_denoising = False
scene.cycles.samples = 128
scene.cycles.sampling_pattern = 'TABULATED_SOBOL'
scene.cycles.use_adaptive_sampling = False
scene.cycles.use_light_tree = False
scene.view_settings.view_transform = 'Standard'
bpy.context.view_layer.update()

# ---- added for rendering (the .blend has no active camera and no usable light): camera, sun
cam_auto = bpy.data.cameras.new('AutoCamera')
cam_auto.lens = 50.0
cam_auto.sensor_width = 36.0
cam_auto.clip_end = 559169.0
ob_auto_camera = bpy.data.objects.new('AutoCamera', cam_auto)
scene.collection.objects.link(ob_auto_camera)
ob_auto_camera.location = (31861.6, -38233.9, 23311.6)
ob_auto_camera.rotation_euler = (1.09748, -7.21219e-08, 0.694738)
scene.camera = ob_auto_camera
light_auto_sun = bpy.data.lights.new('AutoSun', 'SUN')
light_auto_sun.energy = 3.0
light_auto_sun.angle = 0.0523599
ob_auto_sun = bpy.data.objects.new('AutoSun', light_auto_sun)
scene.collection.objects.link(ob_auto_sun)
ob_auto_sun.rotation_euler = (0.872665, 0.174533, 0.523599)
bpy.context.view_layer.update()
